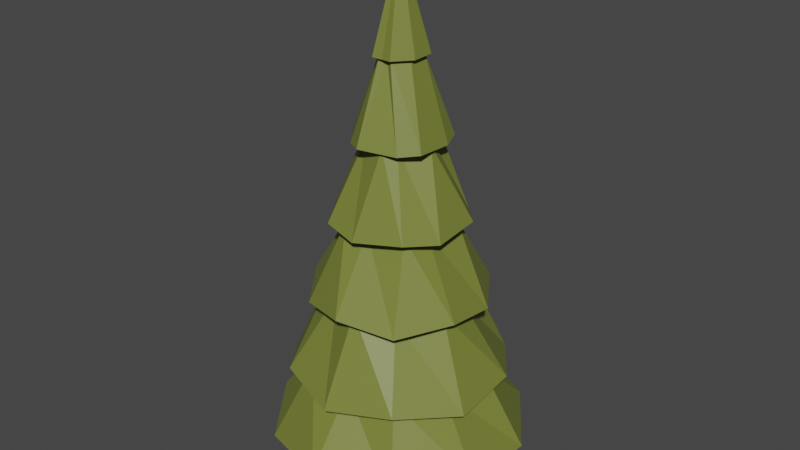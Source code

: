 # Source: tree1.blend  (saved by Blender 3.1.7; exported with 4.5.12 LTS)
import bpy
from mathutils import Matrix  # noqa: F401  (used for matrix-valued properties, if any)

bpy.ops.wm.read_factory_settings(use_empty=True)
scene = bpy.context.scene
scene.name = 'Scene'

# ---- collections
col_collection = bpy.data.collections.new('Collection'); scene.collection.children.link(col_collection)

# ---- materials (node trees are filled in below, after node groups)
mat_material_001 = bpy.data.materials.new('Material.001')
mat_material_001.use_transparent_shadow = False
mat_material_002 = bpy.data.materials.new('Material.002')
mat_material_002.use_transparent_shadow = False

# ---- material node trees
mat_material_001.use_nodes = True; mat_material_001.node_tree.nodes.clear()
_N = mat_material_001.node_tree.nodes; _L = mat_material_001.node_tree.links
n0 = _N.new('ShaderNodeBsdfPrincipled'); n0.name = 'Principled BSDF'; n0.location = (10, 300)
n0.distribution = 'GGX'
n0.subsurface_method = 'RANDOM_WALK_SKIN'
n0.inputs[0].default_value = (0.1845, 0.2122, 0.0382, 1.0)
n0.inputs[3].default_value = 1.45
n0.inputs[27].default_value = (0.0, 0.0, 0.0, 1.0)
n0.inputs[28].default_value = 1.0
n1 = _N.new('ShaderNodeOutputMaterial'); n1.name = 'Material Output'; n1.location = (300, 300)
_L.new(n0.outputs[0], n1.inputs[0])
n1.is_active_output = True
mat_material_002.use_nodes = True; mat_material_002.node_tree.nodes.clear()
_N = mat_material_002.node_tree.nodes; _L = mat_material_002.node_tree.links
n0 = _N.new('ShaderNodeBsdfPrincipled'); n0.name = 'Principled BSDF'; n0.location = (10, 300)
n0.distribution = 'GGX'
n0.subsurface_method = 'RANDOM_WALK_SKIN'
n0.inputs[0].default_value = (1.0, 0.2256, 0.07827, 1.0)
n0.inputs[3].default_value = 1.45
n0.inputs[27].default_value = (0.0, 0.0, 0.0, 1.0)
n0.inputs[28].default_value = 1.0
n1 = _N.new('ShaderNodeOutputMaterial'); n1.name = 'Material Output'; n1.location = (300, 300)
_L.new(n0.outputs[0], n1.inputs[0])
n1.is_active_output = True

# ---- world
world_world = bpy.data.worlds.new('World'); scene.world = world_world
world_world.use_nodes = True; world_world.node_tree.nodes.clear()
_N = world_world.node_tree.nodes; _L = world_world.node_tree.links
n0 = _N.new('ShaderNodeOutputWorld'); n0.name = 'World Output'; n0.location = (300, 300)
n1 = _N.new('ShaderNodeBackground'); n1.name = 'Background'; n1.location = (10, 300)
n1.inputs[0].default_value = (0.05088, 0.05088, 0.05088, 1.0)
_L.new(n1.outputs[0], n0.inputs[0])
n0.is_active_output = True
world_world.color = (0.05088, 0.05088, 0.05088)
world_world.use_sun_shadow = False
world_world.sun_shadow_jitter_overblur = 0.0

# ---- meshes
me_cylinder_001 = bpy.data.meshes.new('Cylinder.001')
me_cylinder_001.from_pydata([(2.98e-09, 2.0, -0.1441), (-8.941e-09, 1.192e-08, 7.362), (1.176, 1.618, -0.0135), (2.98e-09, 1.192e-08, 7.362), (1.902, 0.618, -0.1441), (2.98e-09, -4.768e-08, 7.362), (1.902, -0.618, -0.0135), (2.98e-09, -4.768e-08, 7.362), (1.176, -1.618, -0.1441), (2.98e-09, 1.192e-08, 7.362), (-1.719e-07, -2.0, -0.0135), (-8.941e-09, 1.192e-08, 7.362), (-1.176, -1.618, -0.1441), (2.98e-09, 1.192e-08, 7.362), (-1.902, -0.618, -0.0135), (2.98e-09, -4.768e-08, 7.362), (-1.902, 0.618, -0.1441), (2.98e-09, -4.768e-08, 7.362), (-1.176, 1.618, -0.0135), (2.98e-09, 1.192e-08, 7.362), (1.238e-09, 1.708, 1.064), (-7.487e-10, 1.374, 2.163), (-0.1004, 1.074, 3.47), (-4.722e-09, 0.7077, 4.622), (-0.1073, 0.4092, 5.859), (0.2201, 0.3029, 5.851), (0.5552, 0.5273, 4.655), (0.6119, 0.8422, 3.392), (0.8357, 1.103, 2.283), (1.004, 1.382, 0.9338), (0.3561, 0.2285, 5.859), (0.6731, 0.2187, 4.622), (0.9901, 0.4272, 3.47), (1.307, 0.4247, 2.163), (1.624, 0.5277, 1.064), (0.3561, -0.1157, 5.851), (0.6731, -0.3651, 4.655), (0.9901, -0.3217, 3.392), (1.324, -0.401, 2.283), (1.624, -0.5277, 0.9338), (0.1538, -0.3941, 5.859), (0.416, -0.5726, 4.622), (0.7123, -0.8096, 3.47), (0.8078, -1.112, 2.163), (1.004, -1.382, 1.064), (-3.944e-08, -0.3744, 5.851), (-0.1392, -0.753, 4.655), (-9.375e-08, -1.041, 3.392), (-0.02789, -1.383, 2.283), (-1.481e-07, -1.708, 0.9338), (-0.1538, -0.3941, 5.859), (-0.416, -0.5726, 4.622), (-0.5499, -0.9276, 3.47), (-0.8078, -1.112, 2.163), (-1.004, -1.382, 1.064), (-0.3561, -0.1157, 5.851), (-0.7591, -0.1002, 4.655), (-0.9901, -0.3217, 3.392), (-1.324, -0.401, 2.283), (-1.624, -0.5277, 0.9338), (-0.4224, 0.02444, 5.859), (-0.6731, 0.2187, 4.622), (-1.052, 0.2363, 3.47), (-1.307, 0.4247, 2.163), (-1.624, 0.5277, 1.064), (-0.2201, 0.3029, 5.851), (-0.3299, 0.691, 4.655), (-0.6119, 0.8422, 3.392), (-0.7906, 1.136, 2.283), (-1.004, 1.382, 0.9338), (0.699, 0.962, 1.042), (1.268, 0.412, 1.104), (1.131, -0.3675, 1.042), (0.7836, -1.079, 1.104), (-1.067e-07, -1.189, 1.042), (-0.7836, -1.079, 1.104), (-1.131, -0.3675, 1.042), (-1.268, 0.412, 1.104), (-0.699, 0.962, 1.042), (-1.672e-09, 1.333, 1.104), (-8.187e-09, 0.9473, 2.238), (0.6683, 0.8457, 2.299), (0.901, 0.2927, 2.238), (1.038, -0.2914, 2.299), (0.5568, -0.7664, 2.238), (0.04357, -1.077, 2.299), (-0.5568, -0.7664, 2.238), (-1.038, -0.2914, 2.299), (-0.901, 0.2927, 2.238), (-0.5978, 0.8969, 2.299), (-0.1153, 0.8189, 3.474), (0.42, 0.5781, 3.442), (0.7432, 0.3628, 3.474), (0.6796, -0.2208, 3.442), (0.5747, -0.5947, 3.474), (-7.525e-08, -0.7146, 3.442), (-0.3881, -0.7303, 3.474), (-0.6796, -0.2208, 3.442), (-0.8145, 0.1434, 3.474), (-0.42, 0.5781, 3.442), (-1.899e-09, 0.4856, 4.667), (0.4469, 0.3664, 4.674), (0.4618, 0.1501, 4.667), (0.5769, -0.03369, 4.674), (0.2854, -0.3928, 4.667), (0.1462, -0.5591, 4.674), (-0.2854, -0.3928, 4.667), (-0.5769, -0.03369, 4.674), (-0.4618, 0.1501, 4.667), (-0.2103, 0.5383, 4.674), (-0.1085, 0.3066, 5.883), (0.157, 0.2161, 5.883), (0.2581, 0.198, 5.883), (0.254, -0.08253, 5.883), (0.09243, -0.3119, 5.883), (-2.833e-08, -0.2671, 5.883), (-0.09243, -0.3119, 5.883), (-0.254, -0.08253, 5.883), (-0.3252, -0.00846, 5.883), (-0.157, 0.2161, 5.883)], [], [(24, 1, 3, 25), (25, 3, 5, 30), (30, 5, 7, 35), (35, 7, 9, 40), (40, 9, 11, 45), (45, 11, 13, 50), (50, 13, 15, 55), (55, 15, 17, 60), (3, 1, 19, 17, 15, 13, 11, 9, 7, 5), (60, 17, 19, 65), (65, 19, 1, 24), (0, 2, 4, 6, 8, 10, 12, 14, 16, 18), (78, 69, 20, 79), (89, 68, 21, 80), (99, 67, 22, 90), (109, 66, 23, 100), (119, 65, 24, 110), (77, 64, 69, 78), (88, 63, 68, 89), (98, 62, 67, 99), (108, 61, 66, 109), (118, 60, 65, 119), (76, 59, 64, 77), (87, 58, 63, 88), (97, 57, 62, 98), (107, 56, 61, 108), (117, 55, 60, 118), (75, 54, 59, 76), (86, 53, 58, 87), (96, 52, 57, 97), (106, 51, 56, 107), (116, 50, 55, 117), (74, 49, 54, 75), (85, 48, 53, 86), (95, 47, 52, 96), (105, 46, 51, 106), (115, 45, 50, 116), (73, 44, 49, 74), (84, 43, 48, 85), (94, 42, 47, 95), (104, 41, 46, 105), (114, 40, 45, 115), (72, 39, 44, 73), (83, 38, 43, 84), (93, 37, 42, 94), (103, 36, 41, 104), (113, 35, 40, 114), (71, 34, 39, 72), (82, 33, 38, 83), (92, 32, 37, 93), (102, 31, 36, 103), (112, 30, 35, 113), (70, 29, 34, 71), (81, 28, 33, 82), (91, 27, 32, 92), (101, 26, 31, 102), (111, 25, 30, 112), (79, 20, 29, 70), (80, 21, 28, 81), (90, 22, 27, 91), (100, 23, 26, 101), (110, 24, 25, 111), (0, 79, 70, 2), (2, 70, 71, 4), (4, 71, 72, 6), (6, 72, 73, 8), (8, 73, 74, 10), (10, 74, 75, 12), (12, 75, 76, 14), (14, 76, 77, 16), (16, 77, 78, 18), (18, 78, 79, 0), (20, 80, 81, 29), (29, 81, 82, 34), (34, 82, 83, 39), (39, 83, 84, 44), (44, 84, 85, 49), (49, 85, 86, 54), (54, 86, 87, 59), (59, 87, 88, 64), (64, 88, 89, 69), (69, 89, 80, 20), (21, 90, 91, 28), (28, 91, 92, 33), (33, 92, 93, 38), (38, 93, 94, 43), (43, 94, 95, 48), (48, 95, 96, 53), (53, 96, 97, 58), (58, 97, 98, 63), (63, 98, 99, 68), (68, 99, 90, 21), (22, 100, 101, 27), (27, 101, 102, 32), (32, 102, 103, 37), (37, 103, 104, 42), (42, 104, 105, 47), (47, 105, 106, 52), (52, 106, 107, 57), (57, 107, 108, 62), (62, 108, 109, 67), (67, 109, 100, 22), (23, 110, 111, 26), (26, 111, 112, 31), (31, 112, 113, 36), (36, 113, 114, 41), (41, 114, 115, 46), (46, 115, 116, 51), (51, 116, 117, 56), (56, 117, 118, 61), (61, 118, 119, 66), (66, 119, 110, 23)])
_uv = me_cylinder_001.uv_layers.new(name='UVMap')
_uv.uv.foreach_set('vector', [1.0, 0.9064, 1.0, 1.0, 0.9, 1.0, 0.9, 0.9064, 0.9, 0.9064, 0.9, 1.0, 0.8, 1.0, 0.8, 0.9064, 0.8, 0.9064, 0.8, 1.0, 0.7, 1.0, 0.7, 0.9064, 0.7, 0.9064, 0.7, 1.0, 0.6, 1.0, 0.6, 0.9064, 0.6, 0.9064, 0.6, 1.0, 0.5, 1.0, 0.5, 0.9064, 0.5, 0.9064, 0.5, 1.0, 0.4, 1.0, 0.4, 0.9064, 0.4, 0.9064, 0.4, 1.0, 0.3, 1.0, 0.3, 0.9064, 0.3, 0.9064, 0.3, 1.0, 0.2, 1.0, 0.2, 0.9064, 0.3911, 0.4442, 0.25, 0.49, 0.1089, 0.4442, 0.02175, 0.3242, 0.02175, 0.1758, 0.1089, 0.05584, 0.25, 0.01, 0.3911, 0.05584, 0.4783, 0.1758, 0.4783, 0.3242, 0.2, 0.9064, 0.2, 1.0, 0.1, 1.0, 0.1, 0.9064, 0.1, 0.9064, 0.1, 1.0, -7.451e-08, 1.0, -7.451e-08, 0.9064, 0.75, 0.49, 0.8911, 0.4442, 0.9783, 0.3242, 0.9783, 0.1758, 0.8911, 0.05584, 0.75, 0.01, 0.6089, 0.05584, 0.5217, 0.1758, 0.5217, 0.3242, 0.6089, 0.4442, 0.1, 0.5687, 0.1, 0.5731, -7.451e-08, 0.5731, -7.451e-08, 0.5687, 0.1, 0.651, 0.1, 0.6564, -7.451e-08, 0.6564, -7.451e-08, 0.651, 0.1, 0.7338, 0.1, 0.7397, -7.451e-08, 0.7397, -7.451e-08, 0.7338, 0.1, 0.818, 0.1, 0.8231, -7.451e-08, 0.8231, -7.451e-08, 0.818, 0.1, 0.9012, 0.1, 0.9064, -7.451e-08, 0.9064, -7.451e-08, 0.9012, 0.2, 0.5687, 0.2, 0.5731, 0.1, 0.5731, 0.1, 0.5687, 0.2, 0.651, 0.2, 0.6564, 0.1, 0.6564, 0.1, 0.651, 0.2, 0.7338, 0.2, 0.7397, 0.1, 0.7397, 0.1, 0.7338, 0.2, 0.818, 0.2, 0.8231, 0.1, 0.8231, 0.1, 0.818, 0.2, 0.9012, 0.2, 0.9064, 0.1, 0.9064, 0.1, 0.9012, 0.3, 0.5687, 0.3, 0.5731, 0.2, 0.5731, 0.2, 0.5687, 0.3, 0.651, 0.3, 0.6564, 0.2, 0.6564, 0.2, 0.651, 0.3, 0.7338, 0.3, 0.7397, 0.2, 0.7397, 0.2, 0.7338, 0.3, 0.818, 0.3, 0.8231, 0.2, 0.8231, 0.2, 0.818, 0.3, 0.9012, 0.3, 0.9064, 0.2, 0.9064, 0.2, 0.9012, 0.4, 0.5687, 0.4, 0.5731, 0.3, 0.5731, 0.3, 0.5687, 0.4, 0.651, 0.4, 0.6564, 0.3, 0.6564, 0.3, 0.651, 0.4, 0.7338, 0.4, 0.7397, 0.3, 0.7397, 0.3, 0.7338, 0.4, 0.818, 0.4, 0.8231, 0.3, 0.8231, 0.3, 0.818, 0.4, 0.9012, 0.4, 0.9064, 0.3, 0.9064, 0.3, 0.9012, 0.5, 0.5687, 0.5, 0.5731, 0.4, 0.5731, 0.4, 0.5687, 0.5, 0.651, 0.5, 0.6564, 0.4, 0.6564, 0.4, 0.651, 0.5, 0.7338, 0.5, 0.7397, 0.4, 0.7397, 0.4, 0.7338, 0.5, 0.818, 0.5, 0.8231, 0.4, 0.8231, 0.4, 0.818, 0.5, 0.9012, 0.5, 0.9064, 0.4, 0.9064, 0.4, 0.9012, 0.6, 0.5687, 0.6, 0.5731, 0.5, 0.5731, 0.5, 0.5687, 0.6, 0.651, 0.6, 0.6564, 0.5, 0.6564, 0.5, 0.651, 0.6, 0.7338, 0.6, 0.7397, 0.5, 0.7397, 0.5, 0.7338, 0.6, 0.818, 0.6, 0.8231, 0.5, 0.8231, 0.5, 0.818, 0.6, 0.9012, 0.6, 0.9064, 0.5, 0.9064, 0.5, 0.9012, 0.7, 0.5687, 0.7, 0.5731, 0.6, 0.5731, 0.6, 0.5687, 0.7, 0.651, 0.7, 0.6564, 0.6, 0.6564, 0.6, 0.651, 0.7, 0.7338, 0.7, 0.7397, 0.6, 0.7397, 0.6, 0.7338, 0.7, 0.818, 0.7, 0.8231, 0.6, 0.8231, 0.6, 0.818, 0.7, 0.9012, 0.7, 0.9064, 0.6, 0.9064, 0.6, 0.9012, 0.8, 0.5687, 0.8, 0.5731, 0.7, 0.5731, 0.7, 0.5687, 0.8, 0.651, 0.8, 0.6564, 0.7, 0.6564, 0.7, 0.651, 0.8, 0.7338, 0.8, 0.7397, 0.7, 0.7397, 0.7, 0.7338, 0.8, 0.818, 0.8, 0.8231, 0.7, 0.8231, 0.7, 0.818, 0.8, 0.9012, 0.8, 0.9064, 0.7, 0.9064, 0.7, 0.9012, 0.9, 0.5687, 0.9, 0.5731, 0.8, 0.5731, 0.8, 0.5687, 0.9, 0.651, 0.9, 0.6564, 0.8, 0.6564, 0.8, 0.651, 0.9, 0.7338, 0.9, 0.7397, 0.8, 0.7397, 0.8, 0.7338, 0.9, 0.818, 0.9, 0.8231, 0.8, 0.8231, 0.8, 0.818, 0.9, 0.9012, 0.9, 0.9064, 0.8, 0.9064, 0.8, 0.9012, 1.0, 0.5687, 1.0, 0.5731, 0.9, 0.5731, 0.9, 0.5687, 1.0, 0.651, 1.0, 0.6564, 0.9, 0.6564, 0.9, 0.651, 1.0, 0.7338, 1.0, 0.7397, 0.9, 0.7397, 0.9, 0.7338, 1.0, 0.818, 1.0, 0.8231, 0.9, 0.8231, 0.9, 0.818, 1.0, 0.9012, 1.0, 0.9064, 0.9, 0.9064, 0.9, 0.9012, 1.0, 0.5, 1.0, 0.5687, 0.9, 0.5687, 0.9, 0.5, 0.9, 0.5, 0.9, 0.5687, 0.8, 0.5687, 0.8, 0.5, 0.8, 0.5, 0.8, 0.5687, 0.7, 0.5687, 0.7, 0.5, 0.7, 0.5, 0.7, 0.5687, 0.6, 0.5687, 0.6, 0.5, 0.6, 0.5, 0.6, 0.5687, 0.5, 0.5687, 0.5, 0.5, 0.5, 0.5, 0.5, 0.5687, 0.4, 0.5687, 0.4, 0.5, 0.4, 0.5, 0.4, 0.5687, 0.3, 0.5687, 0.3, 0.5, 0.3, 0.5, 0.3, 0.5687, 0.2, 0.5687, 0.2, 0.5, 0.2, 0.5, 0.2, 0.5687, 0.1, 0.5687, 0.1, 0.5, 0.1, 0.5, 0.1, 0.5687, -7.451e-08, 0.5687, -7.451e-08, 0.5, 1.0, 0.5731, 1.0, 0.651, 0.9, 0.651, 0.9, 0.5731, 0.9, 0.5731, 0.9, 0.651, 0.8, 0.651, 0.8, 0.5731, 0.8, 0.5731, 0.8, 0.651, 0.7, 0.651, 0.7, 0.5731, 0.7, 0.5731, 0.7, 0.651, 0.6, 0.651, 0.6, 0.5731, 0.6, 0.5731, 0.6, 0.651, 0.5, 0.651, 0.5, 0.5731, 0.5, 0.5731, 0.5, 0.651, 0.4, 0.651, 0.4, 0.5731, 0.4, 0.5731, 0.4, 0.651, 0.3, 0.651, 0.3, 0.5731, 0.3, 0.5731, 0.3, 0.651, 0.2, 0.651, 0.2, 0.5731, 0.2, 0.5731, 0.2, 0.651, 0.1, 0.651, 0.1, 0.5731, 0.1, 0.5731, 0.1, 0.651, -7.451e-08, 0.651, -7.451e-08, 0.5731, 1.0, 0.6564, 1.0, 0.7338, 0.9, 0.7338, 0.9, 0.6564, 0.9, 0.6564, 0.9, 0.7338, 0.8, 0.7338, 0.8, 0.6564, 0.8, 0.6564, 0.8, 0.7338, 0.7, 0.7338, 0.7, 0.6564, 0.7, 0.6564, 0.7, 0.7338, 0.6, 0.7338, 0.6, 0.6564, 0.6, 0.6564, 0.6, 0.7338, 0.5, 0.7338, 0.5, 0.6564, 0.5, 0.6564, 0.5, 0.7338, 0.4, 0.7338, 0.4, 0.6564, 0.4, 0.6564, 0.4, 0.7338, 0.3, 0.7338, 0.3, 0.6564, 0.3, 0.6564, 0.3, 0.7338, 0.2, 0.7338, 0.2, 0.6564, 0.2, 0.6564, 0.2, 0.7338, 0.1, 0.7338, 0.1, 0.6564, 0.1, 0.6564, 0.1, 0.7338, -7.451e-08, 0.7338, -7.451e-08, 0.6564, 1.0, 0.7397, 1.0, 0.818, 0.9, 0.818, 0.9, 0.7397, 0.9, 0.7397, 0.9, 0.818, 0.8, 0.818, 0.8, 0.7397, 0.8, 0.7397, 0.8, 0.818, 0.7, 0.818, 0.7, 0.7397, 0.7, 0.7397, 0.7, 0.818, 0.6, 0.818, 0.6, 0.7397, 0.6, 0.7397, 0.6, 0.818, 0.5, 0.818, 0.5, 0.7397, 0.5, 0.7397, 0.5, 0.818, 0.4, 0.818, 0.4, 0.7397, 0.4, 0.7397, 0.4, 0.818, 0.3, 0.818, 0.3, 0.7397, 0.3, 0.7397, 0.3, 0.818, 0.2, 0.818, 0.2, 0.7397, 0.2, 0.7397, 0.2, 0.818, 0.1, 0.818, 0.1, 0.7397, 0.1, 0.7397, 0.1, 0.818, -7.451e-08, 0.818, -7.451e-08, 0.7397, 1.0, 0.8231, 1.0, 0.9012, 0.9, 0.9012, 0.9, 0.8231, 0.9, 0.8231, 0.9, 0.9012, 0.8, 0.9012, 0.8, 0.8231, 0.8, 0.8231, 0.8, 0.9012, 0.7, 0.9012, 0.7, 0.8231, 0.7, 0.8231, 0.7, 0.9012, 0.6, 0.9012, 0.6, 0.8231, 0.6, 0.8231, 0.6, 0.9012, 0.5, 0.9012, 0.5, 0.8231, 0.5, 0.8231, 0.5, 0.9012, 0.4, 0.9012, 0.4, 0.8231, 0.4, 0.8231, 0.4, 0.9012, 0.3, 0.9012, 0.3, 0.8231, 0.3, 0.8231, 0.3, 0.9012, 0.2, 0.9012, 0.2, 0.8231, 0.2, 0.8231, 0.2, 0.9012, 0.1, 0.9012, 0.1, 0.8231, 0.1, 0.8231, 0.1, 0.9012, -7.451e-08, 0.9012, -7.451e-08, 0.8231])
me_cylinder_001.materials.append(mat_material_001)
me_cylinder_001.use_remesh_fix_poles = True
me_cylinder_001.use_remesh_preserve_attributes = False
me_cylinder_001.update()
me_cylinder_002 = bpy.data.meshes.new('Cylinder.002')
me_cylinder_002.from_pydata([(5.783e-10, 0.961, -0.903), (4.656e-09, 0.3531, 1.168), (0.5649, 0.7775, -0.903), (0.2076, 0.2857, 1.168), (0.914, 0.297, -0.903), (0.3359, 0.1091, 1.168), (0.914, -0.297, -0.903), (0.3359, -0.1091, 1.168), (0.5649, -0.7775, -0.903), (0.2076, -0.2857, 1.168), (-8.343e-08, -0.961, -0.903), (-2.622e-08, -0.3531, 1.168), (-0.5649, -0.7775, -0.903), (-0.2076, -0.2857, 1.168), (-0.914, -0.297, -0.903), (-0.3359, -0.1091, 1.168), (-0.914, 0.297, -0.903), (-0.3359, 0.1091, 1.168), (-0.5649, 0.7775, -0.903), (-0.2076, 0.2857, 1.168), (2.711e-09, 0.3026, 2.134), (0.1779, 0.2448, 2.134), (0.2878, 0.09351, 2.134), (0.2878, -0.09351, 2.134), (0.1779, -0.2448, 2.134), (-2.374e-08, -0.3026, 2.134), (-0.1779, -0.2448, 2.134), (-0.2878, -0.09351, 2.134), (-0.2878, 0.09351, 2.134), (-0.1779, 0.2448, 2.134)], [], [(0, 1, 3, 2), (2, 3, 5, 4), (4, 5, 7, 6), (6, 7, 9, 8), (8, 9, 11, 10), (10, 11, 13, 12), (12, 13, 15, 14), (14, 15, 17, 16), (11, 9, 24, 25), (16, 17, 19, 18), (18, 19, 1, 0), (0, 2, 4, 6, 8, 10, 12, 14, 16, 18), (21, 20, 29, 28, 27, 26, 25, 24, 23, 22), (9, 7, 23, 24), (3, 1, 20, 21), (7, 5, 22, 23), (5, 3, 21, 22), (1, 19, 29, 20), (19, 17, 28, 29), (17, 15, 27, 28), (15, 13, 26, 27), (13, 11, 25, 26)])
_uv = me_cylinder_002.uv_layers.new(name='UVMap')
_uv.uv.foreach_set('vector', [1.0, 0.5, 1.0, 1.0, 0.9, 1.0, 0.9, 0.5, 0.9, 0.5, 0.9, 1.0, 0.8, 1.0, 0.8, 0.5, 0.8, 0.5, 0.8, 1.0, 0.7, 1.0, 0.7, 0.5, 0.7, 0.5, 0.7, 1.0, 0.6, 1.0, 0.6, 0.5, 0.6, 0.5, 0.6, 1.0, 0.5, 1.0, 0.5, 0.5, 0.5, 0.5, 0.5, 1.0, 0.4, 1.0, 0.4, 0.5, 0.4, 0.5, 0.4, 1.0, 0.3, 1.0, 0.3, 0.5, 0.3, 0.5, 0.3, 1.0, 0.2, 1.0, 0.2, 0.5, 0.5, 1.0, 0.6, 1.0, 0.6, 1.0, 0.5, 1.0, 0.2, 0.5, 0.2, 1.0, 0.1, 1.0, 0.1, 0.5, 0.1, 0.5, 0.1, 1.0, -7.451e-08, 1.0, -7.451e-08, 0.5, 0.75, 0.49, 0.8911, 0.4442, 0.9783, 0.3242, 0.9783, 0.1758, 0.8911, 0.05584, 0.75, 0.01, 0.6089, 0.05584, 0.5217, 0.1758, 0.5217, 0.3242, 0.6089, 0.4442, 0.3911, 0.4442, 0.25, 0.49, 0.1089, 0.4442, 0.02175, 0.3242, 0.02175, 0.1758, 0.1089, 0.05584, 0.25, 0.01, 0.3911, 0.05584, 0.4783, 0.1758, 0.4783, 0.3242, 0.6, 1.0, 0.7, 1.0, 0.7, 1.0, 0.6, 1.0, 0.9, 1.0, 1.0, 1.0, 1.0, 1.0, 0.9, 1.0, 0.7, 1.0, 0.8, 1.0, 0.8, 1.0, 0.7, 1.0, 0.8, 1.0, 0.9, 1.0, 0.9, 1.0, 0.8, 1.0, -7.451e-08, 1.0, 0.1, 1.0, 0.1, 1.0, -7.451e-08, 1.0, 0.1, 1.0, 0.2, 1.0, 0.2, 1.0, 0.1, 1.0, 0.2, 1.0, 0.3, 1.0, 0.3, 1.0, 0.2, 1.0, 0.3, 1.0, 0.4, 1.0, 0.4, 1.0, 0.3, 1.0, 0.4, 1.0, 0.5, 1.0, 0.5, 1.0, 0.4, 1.0])
me_cylinder_002.materials.append(mat_material_002)
me_cylinder_002.use_remesh_fix_poles = True
me_cylinder_002.use_remesh_preserve_attributes = False
me_cylinder_002.update()

# ---- objects
ob_cylinder = bpy.data.objects.new('Cylinder', me_cylinder_001)
ob_cylinder_001 = bpy.data.objects.new('Cylinder.001', me_cylinder_002)

# ---- transforms, parenting, visibility, modifiers, constraints
ob_cylinder.location = (0.0, 0.0, 0.8764)
ob_cylinder_001.location = (0.0, 8e-08, 0.4046)
ob_cylinder_001.scale = (0.4118, 0.4118, 0.4118)

# ---- collection membership
col_collection.objects.link(ob_cylinder)
col_collection.objects.link(ob_cylinder_001)

# ---- scene / render settings (as saved in the file)
scene.frame_start = 1; scene.frame_end = 250; scene.frame_set(3)
scene.render.engine = 'BLENDER_EEVEE_NEXT'
scene.cycles.sampling_pattern = 'TABULATED_SOBOL'
scene.cycles.use_light_tree = False
scene.view_settings.view_transform = 'Filmic'
bpy.context.view_layer.update()

# ---- added for rendering (the .blend has no active camera and no usable light): camera, sun
cam_auto = bpy.data.cameras.new('AutoCamera')
cam_auto.lens = 50.0
cam_auto.sensor_width = 36.0
cam_auto.clip_end = 1000.0
ob_auto_camera = bpy.data.objects.new('AutoCamera', cam_auto)
scene.collection.objects.link(ob_auto_camera)
ob_auto_camera.location = (9.15043, -10.9805, 11.4561)
ob_auto_camera.rotation_euler = (1.09748, -7.21219e-08, 0.694738)
scene.camera = ob_auto_camera
light_auto_sun = bpy.data.lights.new('AutoSun', 'SUN')
light_auto_sun.energy = 3.0
light_auto_sun.angle = 0.0523599
ob_auto_sun = bpy.data.objects.new('AutoSun', light_auto_sun)
scene.collection.objects.link(ob_auto_sun)
ob_auto_sun.rotation_euler = (0.872665, 0.174533, 0.523599)
bpy.context.view_layer.update()
